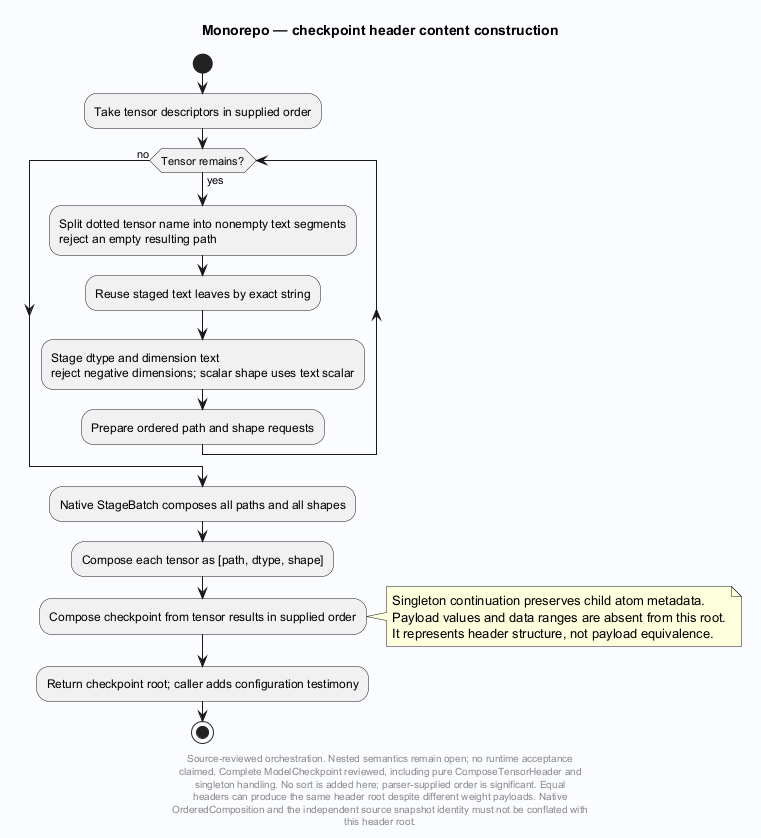

The diagram above was rendered by PlantUML. Its source (embedded in the PNG):
@startuml
' Evidence: Laplace/app/Laplace.Decomposers/Model/ModelCheckpoint.cs SHA256 a59f642bdb1945eb83ae224e29fbd81c26c50462f4a93c43504db31529c467d7
' Evidence: Laplace/app/Laplace.Decomposers/Model/ModelCoordinates.cs SHA256 857ec5232d621d3762c120c4fbbe0a99a4829a9fa9247ff0daf975c4f90da7f9
' Evidence: Laplace/app/Laplace.Decomposers/Model/ModelDecomposer.cs SHA256 0a71dcdb90132bb55fdf30a1f3079f51fe5ac1fefebbe9eda16a223ba3238fcf
skinparam backgroundColor #FAFCFF
skinparam shadowing false
skinparam defaultFontName SansSerif
title Monorepo — checkpoint header content construction
start
:Take tensor descriptors in supplied order;
while (Tensor remains?) is (yes)
 :Split dotted tensor name into nonempty text segments\nreject an empty resulting path;
 :Reuse staged text leaves by exact string;
 :Stage dtype and dimension text\nreject negative dimensions; scalar shape uses text scalar;
 :Prepare ordered path and shape requests;
endwhile (no)
:Native StageBatch composes all paths and all shapes;
:Compose each tensor as [path, dtype, shape];
:Compose checkpoint from tensor results in supplied order;
note right
Singleton continuation preserves child atom metadata.
Payload values and data ranges are absent from this root.
It represents header structure, not payload equivalence.
end note
:Return checkpoint root; caller adds configuration testimony;
stop
footer
Source-reviewed orchestration. Nested semantics remain open; no runtime acceptance
claimed. Complete ModelCheckpoint reviewed, including pure ComposeTensorHeader and
singleton handling. No sort is added here; parser-supplied order is significant. Equal
headers can produce the same header root despite different weight payloads. Native
OrderedComposition and the independent source snapshot identity must not be conflated with
this header root.
end footer

@enduml